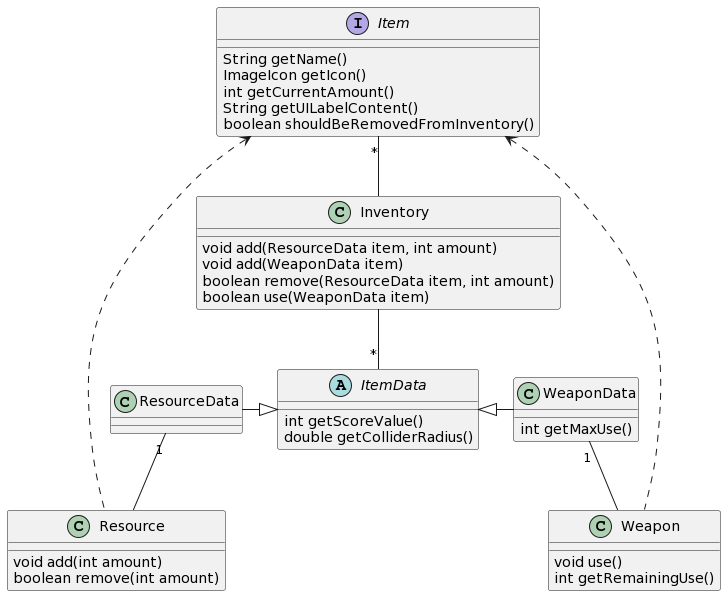

The diagram above was rendered by PlantUML. Its source (embedded in the PNG):
@startuml
class Inventory{
void add(ResourceData item, int amount)
void add(WeaponData item)
boolean remove(ResourceData item, int amount)
boolean use(WeaponData item)
}

interface Item{
    String getName()
    ImageIcon getIcon()
    int getCurrentAmount()
    String getUILabelContent()
    boolean shouldBeRemovedFromInventory()
}

abstract class ItemData{
int getScoreValue()
double getColliderRadius()
}


class Weapon{
void use()
int getRemainingUse()
}


class WeaponData{
int getMaxUse()
}

class Resource{
void add(int amount)
boolean remove(int amount)
}


class ResourceData{

}


Inventory --"*" ItemData
Item "*"-- Inventory

WeaponData "1"-- Weapon
ResourceData "1"-- Resource

ItemData  <|- WeaponData
ItemData  <|- ResourceData

Item <. Resource
Item <. Weapon
@enduml